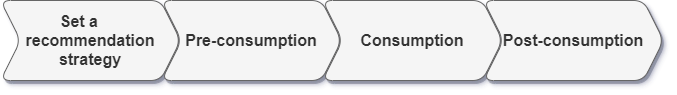

The diagram above was exported from draw.io. Its source (the exported page's mxGraphModel, read from the mxfile embedded in the PNG):
<mxGraphModel dx="1550" dy="752" grid="1" gridSize="10" guides="1" tooltips="1" connect="1" arrows="1" fold="1" page="1" pageScale="1" pageWidth="850" pageHeight="1100" math="0" shadow="0">
  <root>
    <mxCell id="0" />
    <mxCell id="1" parent="0" />
    <mxCell id="Tg2e5wj6LKPFeSyqVaJR-2" value="&lt;b style=&quot;font-size: 16px&quot;&gt;Set a&amp;nbsp; &amp;nbsp; &amp;nbsp; &amp;nbsp;recommendation &lt;br&gt;strategy&lt;/b&gt;" style="shape=step;perimeter=stepPerimeter;whiteSpace=wrap;html=1;fixedSize=1;fillColor=#f5f5f5;fontColor=#333333;strokeColor=#666666;sketch=0;rounded=1;shadow=1;" vertex="1" parent="1">
      <mxGeometry x="96" y="320" width="180" height="80" as="geometry" />
    </mxCell>
    <mxCell id="Tg2e5wj6LKPFeSyqVaJR-4" value="&lt;span style=&quot;font-size: 16px&quot;&gt;&lt;b&gt;Pre-consumption&lt;/b&gt;&lt;/span&gt;" style="shape=step;perimeter=stepPerimeter;whiteSpace=wrap;html=1;fixedSize=1;fillColor=#f5f5f5;fontColor=#333333;strokeColor=#666666;sketch=0;rounded=1;shadow=1;" vertex="1" parent="1">
      <mxGeometry x="257" y="320" width="180" height="80" as="geometry" />
    </mxCell>
    <mxCell id="Tg2e5wj6LKPFeSyqVaJR-5" value="&lt;span style=&quot;font-size: 16px&quot;&gt;&lt;b&gt;Consumption&lt;/b&gt;&lt;/span&gt;" style="shape=step;perimeter=stepPerimeter;whiteSpace=wrap;html=1;fixedSize=1;fillColor=#f5f5f5;fontColor=#333333;strokeColor=#666666;sketch=0;rounded=1;shadow=1;" vertex="1" parent="1">
      <mxGeometry x="418" y="320" width="180" height="80" as="geometry" />
    </mxCell>
    <mxCell id="Tg2e5wj6LKPFeSyqVaJR-6" value="&lt;span style=&quot;font-size: 16px&quot;&gt;&lt;b&gt;Post-consumption&lt;/b&gt;&lt;/span&gt;" style="shape=step;perimeter=stepPerimeter;whiteSpace=wrap;html=1;fixedSize=1;fillColor=#f5f5f5;fontColor=#333333;strokeColor=#666666;sketch=0;rounded=1;shadow=1;" vertex="1" parent="1">
      <mxGeometry x="579" y="320" width="180" height="80" as="geometry" />
    </mxCell>
  </root>
</mxGraphModel>